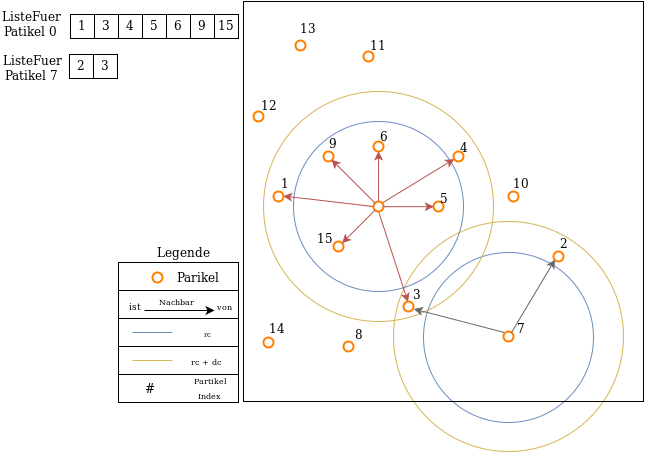

The diagram above was exported from draw.io. Its source (the exported page's mxGraphModel, read from the mxfile embedded in the PNG):
<mxGraphModel dx="2532" dy="876" grid="1" gridSize="8" guides="1" tooltips="1" connect="1" arrows="1" fold="1" page="1" pageScale="1" pageWidth="850" pageHeight="1100" background="#ffffff" math="0" shadow="0">
  <root>
    <mxCell id="0" />
    <mxCell id="1" parent="0" />
    <mxCell id="2" value="" style="ellipse;whiteSpace=wrap;html=1;strokeColor=#d6b656;strokeWidth=1;fillColor=none;" vertex="1" parent="1">
      <mxGeometry x="390" y="340" width="230" height="230" as="geometry" />
    </mxCell>
    <mxCell id="3" value="3" style="text;html=1;" vertex="1" parent="1">
      <mxGeometry x="408" y="400" width="32" height="32" as="geometry" />
    </mxCell>
    <mxCell id="4" value="" style="ellipse;whiteSpace=wrap;html=1;strokeColor=#6c8ebf;strokeWidth=1;fillColor=none;" vertex="1" parent="1">
      <mxGeometry x="420" y="371" width="170" height="170" as="geometry" />
    </mxCell>
    <mxCell id="5" value="" style="whiteSpace=wrap;html=1;strokeColor=#000000;strokeWidth=1;fillColor=none;gradientColor=none;" vertex="1" parent="1">
      <mxGeometry x="240" y="120" width="400" height="400" as="geometry" />
    </mxCell>
    <mxCell id="6" value="" style="whiteSpace=wrap;html=1;strokeColor=#000000;strokeWidth=1;fillColor=none;gradientColor=none;" vertex="1" parent="1">
      <mxGeometry x="115" y="465" width="120" height="28" as="geometry" />
    </mxCell>
    <mxCell id="7" value="" style="whiteSpace=wrap;html=1;strokeColor=#000000;strokeWidth=1;fillColor=none;gradientColor=none;" vertex="1" parent="1">
      <mxGeometry x="115" y="381" width="120" height="28" as="geometry" />
    </mxCell>
    <mxCell id="8" value="" style="ellipse;whiteSpace=wrap;html=1;strokeColor=#d6b656;strokeWidth=1;fillColor=none;" vertex="1" parent="1">
      <mxGeometry x="260" y="210" width="230" height="230" as="geometry" />
    </mxCell>
    <mxCell id="9" value="" style="ellipse;whiteSpace=wrap;html=1;strokeColor=#6c8ebf;strokeWidth=1;fillColor=none;" vertex="1" parent="1">
      <mxGeometry x="290" y="240" width="170" height="170" as="geometry" />
    </mxCell>
    <mxCell id="10" value="" style="ellipse;whiteSpace=wrap;html=1;strokeColor=#FF8000;strokeWidth=2;fillColor=#FFFFFF;gradientColor=none;" vertex="1" parent="1">
      <mxGeometry x="320" y="270" width="10" height="10" as="geometry" />
    </mxCell>
    <mxCell id="11" value="" style="ellipse;whiteSpace=wrap;html=1;strokeColor=#FF8000;strokeWidth=2;fillColor=#FFFFFF;gradientColor=none;" vertex="1" parent="1">
      <mxGeometry x="370" y="260" width="10" height="10" as="geometry" />
    </mxCell>
    <mxCell id="12" style="edgeStyle=orthogonalEdgeStyle;rounded=1;html=1;exitX=0;exitY=0.5;entryX=0;entryY=0.5;jettySize=auto;orthogonalLoop=1;" edge="1" source="11" target="11" parent="1">
      <mxGeometry x="370.3529411764707" y="265.17647058823536" as="geometry" />
    </mxCell>
    <mxCell id="13" style="edgeStyle=orthogonalEdgeStyle;rounded=1;html=1;entryX=0.5;entryY=1;jettySize=auto;orthogonalLoop=1;fillColor=#f8cecc;strokeColor=#b85450;gradientColor=#ea6b66;" edge="1" source="17" target="11" parent="1">
      <mxGeometry x="375" y="269.8823529411766" as="geometry" />
    </mxCell>
    <mxCell id="14" style="edgeStyle=none;rounded=0;html=1;exitX=1;exitY=0;jettySize=auto;orthogonalLoop=1;strokeColor=#b85450;fillColor=#f8cecc;gradientColor=#ea6b66;" edge="1" source="17" target="19" parent="1">
      <mxGeometry x="378.58823529411757" y="277.6018508633674" as="geometry" />
    </mxCell>
    <mxCell id="15" style="edgeStyle=none;rounded=0;html=1;exitX=0;exitY=0.5;entryX=1;entryY=0.5;jettySize=auto;orthogonalLoop=1;strokeColor=#b85450;fillColor=#f8cecc;gradientColor=#ea6b66;" edge="1" source="17" target="23" parent="1">
      <mxGeometry x="279.76470588235316" y="314.58823529411757" as="geometry" />
    </mxCell>
    <mxCell id="16" value="" style="edgeStyle=none;rounded=0;html=1;exitX=0.5;exitY=1;entryX=0.5;entryY=0;jettySize=auto;orthogonalLoop=1;strokeColor=#b85450;fillColor=#f8cecc;gradientColor=#ea6b66;" edge="1" source="17" target="36" parent="1">
      <mxGeometry x="375.0588235294117" y="329.8823529411766" as="geometry" />
    </mxCell>
    <mxCell id="17" value="" style="ellipse;whiteSpace=wrap;html=1;strokeColor=#FF8000;strokeWidth=2;fillColor=#FFFFFF;gradientColor=none;" vertex="1" parent="1">
      <mxGeometry x="370" y="320" width="10" height="10" as="geometry" />
    </mxCell>
    <mxCell id="18" style="edgeStyle=orthogonalEdgeStyle;rounded=1;html=1;exitX=0;exitY=0.5;entryX=0;entryY=0.5;jettySize=auto;orthogonalLoop=1;" edge="1" source="17" target="17" parent="1">
      <mxGeometry x="370.0232558139535" y="324.90697674418607" as="geometry" />
    </mxCell>
    <mxCell id="19" value="" style="ellipse;whiteSpace=wrap;html=1;strokeColor=#FF8000;strokeWidth=2;fillColor=#FFFFFF;gradientColor=none;" vertex="1" parent="1">
      <mxGeometry x="450" y="270" width="10" height="10" as="geometry" />
    </mxCell>
    <mxCell id="20" style="edgeStyle=orthogonalEdgeStyle;rounded=1;html=1;exitX=0;exitY=0.5;entryX=0;entryY=0.5;jettySize=auto;orthogonalLoop=1;" edge="1" source="19" target="19" parent="1">
      <mxGeometry x="450.0232558139535" y="274.90697674418607" as="geometry" />
    </mxCell>
    <mxCell id="21" value="" style="ellipse;whiteSpace=wrap;html=1;strokeColor=#FF8000;strokeWidth=2;fillColor=#FFFFFF;gradientColor=none;" vertex="1" parent="1">
      <mxGeometry x="430" y="320" width="10" height="10" as="geometry" />
    </mxCell>
    <mxCell id="22" style="edgeStyle=orthogonalEdgeStyle;rounded=1;html=1;exitX=0;exitY=0.5;entryX=0;entryY=0.5;jettySize=auto;orthogonalLoop=1;" edge="1" source="21" target="21" parent="1">
      <mxGeometry x="430.0232558139535" y="324.90697674418607" as="geometry" />
    </mxCell>
    <mxCell id="23" value="" style="ellipse;whiteSpace=wrap;html=1;strokeColor=#FF8000;strokeWidth=2;fillColor=#FFFFFF;gradientColor=none;" vertex="1" parent="1">
      <mxGeometry x="270" y="310" width="10" height="10" as="geometry" />
    </mxCell>
    <mxCell id="24" style="edgeStyle=orthogonalEdgeStyle;rounded=1;html=1;exitX=0;exitY=0.5;entryX=0;entryY=0.5;jettySize=auto;orthogonalLoop=1;" edge="1" source="23" target="23" parent="1">
      <mxGeometry x="290.0232558139535" y="324.90697674418607" as="geometry" />
    </mxCell>
    <mxCell id="25" value="" style="ellipse;whiteSpace=wrap;html=1;strokeColor=#FF8000;strokeWidth=2;fillColor=#FFFFFF;gradientColor=none;" vertex="1" parent="1">
      <mxGeometry x="330" y="360" width="10" height="10" as="geometry" />
    </mxCell>
    <mxCell id="26" style="edgeStyle=orthogonalEdgeStyle;rounded=1;html=1;exitX=0;exitY=0.5;entryX=0;entryY=0.5;jettySize=auto;orthogonalLoop=1;" edge="1" source="25" target="25" parent="1">
      <mxGeometry x="330.0232558139535" y="364.90697674418607" as="geometry" />
    </mxCell>
    <mxCell id="27" value="" style="ellipse;whiteSpace=wrap;html=1;strokeColor=#FF8000;strokeWidth=2;fillColor=#FFFFFF;gradientColor=none;" vertex="1" parent="1">
      <mxGeometry x="292" y="159" width="10" height="10" as="geometry" />
    </mxCell>
    <mxCell id="28" style="edgeStyle=orthogonalEdgeStyle;rounded=1;html=1;entryX=0;entryY=0.5;jettySize=auto;orthogonalLoop=1;exitX=1;exitY=0.5;fillColor=#f8cecc;strokeColor=#b85450;gradientColor=#ea6b66;" edge="1" source="17" target="21" parent="1">
      <mxGeometry x="384.94444444444446" y="279.94444444444446" as="geometry">
        <mxPoint x="385" y="330" as="sourcePoint" />
        <mxPoint x="384.94444444444446" y="279.94444444444446" as="targetPoint" />
        <Array as="points">
          <mxPoint x="380" y="325" />
          <mxPoint x="380" y="325" />
        </Array>
      </mxGeometry>
    </mxCell>
    <mxCell id="29" style="html=1;entryX=1;entryY=0;jettySize=auto;orthogonalLoop=1;exitX=0;exitY=1;strokeColor=#b85450;rounded=0;fillColor=#f8cecc;gradientColor=#ea6b66;" edge="1" source="17" target="25" parent="1">
      <mxGeometry x="394.94444444444446" y="289.94444444444446" as="geometry">
        <mxPoint x="389.94444444444446" y="334.94444444444446" as="sourcePoint" />
        <mxPoint x="439.94444444444446" y="334.94444444444446" as="targetPoint" />
      </mxGeometry>
    </mxCell>
    <mxCell id="30" style="html=1;jettySize=auto;orthogonalLoop=1;exitX=0;exitY=0;strokeColor=#b85450;rounded=0;entryX=1;entryY=1;fillColor=#f8cecc;gradientColor=#ea6b66;" edge="1" source="17" target="10" parent="1">
      <mxGeometry x="404.94444444444446" y="299.94444444444446" as="geometry">
        <mxPoint x="381.33333333333326" y="338.55555555555554" as="sourcePoint" />
        <mxPoint x="348.55555555555554" y="371.6111111111111" as="targetPoint" />
      </mxGeometry>
    </mxCell>
    <mxCell id="31" value="" style="ellipse;whiteSpace=wrap;html=1;strokeColor=#FF8000;strokeWidth=2;fillColor=#FFFFFF;gradientColor=none;" vertex="1" parent="1">
      <mxGeometry x="250" y="230" width="10" height="10" as="geometry" />
    </mxCell>
    <mxCell id="32" value="" style="ellipse;whiteSpace=wrap;html=1;strokeColor=#FF8000;strokeWidth=2;fillColor=#FFFFFF;gradientColor=none;" vertex="1" parent="1">
      <mxGeometry x="260" y="456" width="10" height="10" as="geometry" />
    </mxCell>
    <mxCell id="33" value="" style="ellipse;whiteSpace=wrap;html=1;strokeColor=#FF8000;strokeWidth=2;fillColor=#FFFFFF;gradientColor=none;" vertex="1" parent="1">
      <mxGeometry x="340" y="460" width="10" height="10" as="geometry" />
    </mxCell>
    <mxCell id="34" style="edgeStyle=none;rounded=0;html=1;exitX=0;exitY=0;entryX=1.049;entryY=0.723;entryPerimeter=0;jettySize=auto;orthogonalLoop=1;strokeColor=#666666;fillColor=#f5f5f5;gradientColor=#b3b3b3;" edge="1" source="35" target="36" parent="1">
      <mxGeometry x="410.3529411764707" y="427.52941176470586" as="geometry" />
    </mxCell>
    <mxCell id="35" value="" style="ellipse;whiteSpace=wrap;html=1;strokeColor=#FF8000;strokeWidth=2;fillColor=#FFFFFF;gradientColor=none;" vertex="1" parent="1">
      <mxGeometry x="500" y="450" width="10" height="10" as="geometry" />
    </mxCell>
    <mxCell id="36" value="" style="ellipse;whiteSpace=wrap;html=1;strokeColor=#FF8000;strokeWidth=2;fillColor=#FFFFFF;gradientColor=none;" vertex="1" parent="1">
      <mxGeometry x="400" y="420" width="10" height="10" as="geometry" />
    </mxCell>
    <mxCell id="37" value="" style="ellipse;whiteSpace=wrap;html=1;strokeColor=#FF8000;strokeWidth=2;fillColor=#FFFFFF;gradientColor=none;" vertex="1" parent="1">
      <mxGeometry x="550" y="370" width="10" height="10" as="geometry" />
    </mxCell>
    <mxCell id="38" value="" style="ellipse;whiteSpace=wrap;html=1;strokeColor=#FF8000;strokeWidth=2;fillColor=#FFFFFF;gradientColor=none;" vertex="1" parent="1">
      <mxGeometry x="505" y="310" width="10" height="10" as="geometry" />
    </mxCell>
    <mxCell id="39" value="" style="ellipse;whiteSpace=wrap;html=1;strokeColor=#FF8000;strokeWidth=2;fillColor=#FFFFFF;gradientColor=none;" vertex="1" parent="1">
      <mxGeometry x="360" y="170" width="10" height="10" as="geometry" />
    </mxCell>
    <mxCell id="40" value="" style="ellipse;whiteSpace=wrap;html=1;strokeColor=#FF8000;strokeWidth=2;fillColor=#FFFFFF;gradientColor=none;" vertex="1" parent="1">
      <mxGeometry x="149" y="391" width="10" height="10" as="geometry" />
    </mxCell>
    <mxCell id="41" style="html=1;jettySize=auto;orthogonalLoop=1;strokeColor=#000000;rounded=0;" edge="1" parent="1">
      <mxGeometry x="515.9444444444445" y="498.94444444444446" as="geometry">
        <mxPoint x="140.99999999999955" y="429" as="sourcePoint" />
        <mxPoint x="210.99999999999955" y="429" as="targetPoint" />
      </mxGeometry>
    </mxCell>
    <mxCell id="42" value="Legende" style="text;html=1;strokeColor=none;fillColor=none;align=center;verticalAlign=middle;whiteSpace=wrap;" vertex="1" parent="1">
      <mxGeometry x="144" y="361" width="70" height="20" as="geometry" />
    </mxCell>
    <mxCell id="43" value="Parikel" style="text;html=1;strokeColor=none;fillColor=none;align=center;verticalAlign=middle;whiteSpace=wrap;" vertex="1" parent="1">
      <mxGeometry x="174" y="386" width="40" height="20" as="geometry" />
    </mxCell>
    <mxCell id="44" value="&lt;font style=&quot;font-size: 9px&quot;&gt;ist&lt;/font&gt;" style="text;html=1;strokeColor=none;fillColor=none;align=center;verticalAlign=middle;whiteSpace=wrap;" vertex="1" parent="1">
      <mxGeometry x="111" y="414" width="40" height="20" as="geometry" />
    </mxCell>
    <mxCell id="45" value="&lt;font style=&quot;font-size: 8px&quot;&gt;Nachbar&lt;/font&gt;" style="text;html=1;strokeColor=none;fillColor=none;align=center;verticalAlign=middle;whiteSpace=wrap;" vertex="1" parent="1">
      <mxGeometry x="152" y="409" width="40" height="20" as="geometry" />
    </mxCell>
    <mxCell id="46" value="&lt;font style=&quot;font-size: 8px&quot;&gt;von&lt;/font&gt;" style="text;html=1;strokeColor=none;fillColor=none;align=center;verticalAlign=middle;whiteSpace=wrap;" vertex="1" parent="1">
      <mxGeometry x="200" y="414" width="40" height="20" as="geometry" />
    </mxCell>
    <mxCell id="47" value="" style="line;strokeWidth=1;html=1;perimeter=backbonePerimeter;points=[];outlineConnect=0;fillColor=#dae8fc;strokeColor=#6c8ebf;" vertex="1" parent="1">
      <mxGeometry x="129" y="446" width="40" height="10" as="geometry" />
    </mxCell>
    <mxCell id="48" value="&lt;font style=&quot;font-size: 7px&quot;&gt;rc&lt;/font&gt;" style="text;html=1;strokeColor=none;fillColor=none;align=center;verticalAlign=middle;whiteSpace=wrap;" vertex="1" parent="1">
      <mxGeometry x="180" y="441" width="47" height="20" as="geometry" />
    </mxCell>
    <mxCell id="49" value="" style="line;strokeWidth=1;html=1;perimeter=backbonePerimeter;points=[];outlineConnect=0;fillColor=#fff2cc;strokeColor=#d6b656;" vertex="1" parent="1">
      <mxGeometry x="129" y="474" width="40" height="10" as="geometry" />
    </mxCell>
    <mxCell id="50" value="&lt;font style=&quot;font-size: 8px&quot;&gt;rc + dc&lt;/font&gt;&lt;br&gt;" style="text;html=1;strokeColor=none;fillColor=none;align=center;verticalAlign=middle;whiteSpace=wrap;" vertex="1" parent="1">
      <mxGeometry x="183" y="469" width="40" height="20" as="geometry" />
    </mxCell>
    <mxCell id="51" value="" style="whiteSpace=wrap;html=1;strokeColor=#000000;strokeWidth=1;fillColor=none;gradientColor=none;" vertex="1" parent="1">
      <mxGeometry x="115" y="409" width="120" height="28" as="geometry" />
    </mxCell>
    <mxCell id="52" value="" style="whiteSpace=wrap;html=1;strokeColor=#000000;strokeWidth=1;fillColor=none;gradientColor=none;" vertex="1" parent="1">
      <mxGeometry x="115" y="437" width="120" height="28" as="geometry" />
    </mxCell>
    <mxCell id="53" value="14" style="text;html=1;" vertex="1" parent="1">
      <mxGeometry x="264" y="434" width="40" height="32" as="geometry" />
    </mxCell>
    <mxCell id="54" value="8" style="text;html=1;" vertex="1" parent="1">
      <mxGeometry x="350" y="440" width="32" height="32" as="geometry" />
    </mxCell>
    <mxCell id="55" value="2" style="text;html=1;" vertex="1" parent="1">
      <mxGeometry x="555" y="349" width="32" height="32" as="geometry" />
    </mxCell>
    <mxCell id="56" value="10" style="text;html=1;" vertex="1" parent="1">
      <mxGeometry x="508" y="289" width="40" height="32" as="geometry" />
    </mxCell>
    <mxCell id="57" value="11" style="text;html=1;" vertex="1" parent="1">
      <mxGeometry x="365" y="151" width="40" height="32" as="geometry" />
    </mxCell>
    <mxCell id="58" value="12" style="text;html=1;" vertex="1" parent="1">
      <mxGeometry x="256" y="211" width="40" height="32" as="geometry" />
    </mxCell>
    <mxCell id="59" value="13" style="text;html=1;" vertex="1" parent="1">
      <mxGeometry x="295" y="134" width="40" height="32" as="geometry" />
    </mxCell>
    <mxCell id="60" value="1" style="text;html=1;" vertex="1" parent="1">
      <mxGeometry x="276" y="289" width="32" height="32" as="geometry" />
    </mxCell>
    <mxCell id="61" value="15" style="text;html=1;" vertex="1" parent="1">
      <mxGeometry x="312" y="344" width="40" height="32" as="geometry" />
    </mxCell>
    <mxCell id="62" value="9" style="text;html=1;" vertex="1" parent="1">
      <mxGeometry x="324" y="249" width="32" height="32" as="geometry" />
    </mxCell>
    <mxCell id="63" value="6" style="text;html=1;" vertex="1" parent="1">
      <mxGeometry x="375" y="242" width="32" height="32" as="geometry" />
    </mxCell>
    <mxCell id="64" value="4" style="text;html=1;" vertex="1" parent="1">
      <mxGeometry x="455" y="253" width="32" height="32" as="geometry" />
    </mxCell>
    <mxCell id="65" value="5" style="text;html=1;" vertex="1" parent="1">
      <mxGeometry x="435" y="304" width="32" height="32" as="geometry" />
    </mxCell>
    <mxCell id="66" value="1" style="whiteSpace=wrap;html=1;strokeColor=#000000;strokeWidth=1;fillColor=none;gradientColor=none;" vertex="1" parent="1">
      <mxGeometry x="67" y="133" width="24" height="24" as="geometry" />
    </mxCell>
    <mxCell id="67" value="ListeFuer Patikel 0&lt;br&gt;&lt;br&gt;" style="text;html=1;strokeColor=none;fillColor=none;align=center;verticalAlign=middle;whiteSpace=wrap;" vertex="1" parent="1">
      <mxGeometry x="8" y="121" width="40" height="56" as="geometry" />
    </mxCell>
    <mxCell id="68" value="3" style="whiteSpace=wrap;html=1;strokeColor=#000000;strokeWidth=1;fillColor=none;gradientColor=none;" vertex="1" parent="1">
      <mxGeometry x="91" y="133" width="24" height="24" as="geometry" />
    </mxCell>
    <mxCell id="69" value="4" style="whiteSpace=wrap;html=1;strokeColor=#000000;strokeWidth=1;fillColor=none;gradientColor=none;" vertex="1" parent="1">
      <mxGeometry x="115" y="133" width="24" height="24" as="geometry" />
    </mxCell>
    <mxCell id="70" value="5" style="whiteSpace=wrap;html=1;strokeColor=#000000;strokeWidth=1;fillColor=none;gradientColor=none;" vertex="1" parent="1">
      <mxGeometry x="139" y="133" width="24" height="24" as="geometry" />
    </mxCell>
    <mxCell id="71" value="6" style="whiteSpace=wrap;html=1;strokeColor=#000000;strokeWidth=1;fillColor=none;gradientColor=none;" vertex="1" parent="1">
      <mxGeometry x="163" y="133" width="24" height="24" as="geometry" />
    </mxCell>
    <mxCell id="72" value="9" style="whiteSpace=wrap;html=1;strokeColor=#000000;strokeWidth=1;fillColor=none;gradientColor=none;" vertex="1" parent="1">
      <mxGeometry x="187" y="133" width="24" height="24" as="geometry" />
    </mxCell>
    <mxCell id="73" value="15" style="whiteSpace=wrap;html=1;strokeColor=#000000;strokeWidth=1;fillColor=none;gradientColor=none;" vertex="1" parent="1">
      <mxGeometry x="211" y="133" width="24" height="24" as="geometry" />
    </mxCell>
    <mxCell id="74" value="" style="whiteSpace=wrap;html=1;strokeColor=#000000;strokeWidth=1;fillColor=none;gradientColor=none;" vertex="1" parent="1">
      <mxGeometry x="115" y="493" width="120" height="28" as="geometry" />
    </mxCell>
    <mxCell id="75" value="#" style="text;html=1;strokeColor=none;fillColor=none;align=center;verticalAlign=middle;whiteSpace=wrap;" vertex="1" parent="1">
      <mxGeometry x="126" y="497" width="40" height="20" as="geometry" />
    </mxCell>
    <mxCell id="76" value="&lt;font style=&quot;font-size: 8px&quot;&gt;Partikel Index&lt;/font&gt;&lt;br&gt;" style="text;html=1;strokeColor=none;fillColor=none;align=center;verticalAlign=middle;whiteSpace=wrap;" vertex="1" parent="1">
      <mxGeometry x="187" y="495" width="40" height="20" as="geometry" />
    </mxCell>
    <mxCell id="77" value="2" style="whiteSpace=wrap;html=1;strokeColor=#000000;strokeWidth=1;fillColor=none;gradientColor=none;" vertex="1" parent="1">
      <mxGeometry x="66" y="173" width="24" height="24" as="geometry" />
    </mxCell>
    <mxCell id="78" value="3" style="whiteSpace=wrap;html=1;strokeColor=#000000;strokeWidth=1;fillColor=none;gradientColor=none;" vertex="1" parent="1">
      <mxGeometry x="90" y="173" width="24" height="24" as="geometry" />
    </mxCell>
    <mxCell id="79" value="ListeFuer Patikel 7&lt;br&gt;&lt;br&gt;" style="text;html=1;strokeColor=none;fillColor=none;align=center;verticalAlign=middle;whiteSpace=wrap;" vertex="1" parent="1">
      <mxGeometry x="9" y="165" width="40" height="56" as="geometry" />
    </mxCell>
    <mxCell id="80" style="edgeStyle=none;rounded=0;html=1;entryX=0;entryY=1;jettySize=auto;orthogonalLoop=1;strokeColor=#666666;fillColor=#f5f5f5;gradientColor=#b3b3b3;exitX=1;exitY=0;" edge="1" source="35" target="37" parent="1">
      <mxGeometry x="418.4883720930234" y="435.23255813953494" as="geometry">
        <mxPoint x="509.4186046511629" y="459.4186046511628" as="sourcePoint" />
        <mxPoint x="418.4883720930234" y="435.23255813953494" as="targetPoint" />
      </mxGeometry>
    </mxCell>
    <mxCell id="81" value="7" style="text;html=1;" vertex="1" parent="1">
      <mxGeometry x="512" y="434" width="32" height="32" as="geometry" />
    </mxCell>
  </root>
</mxGraphModel>